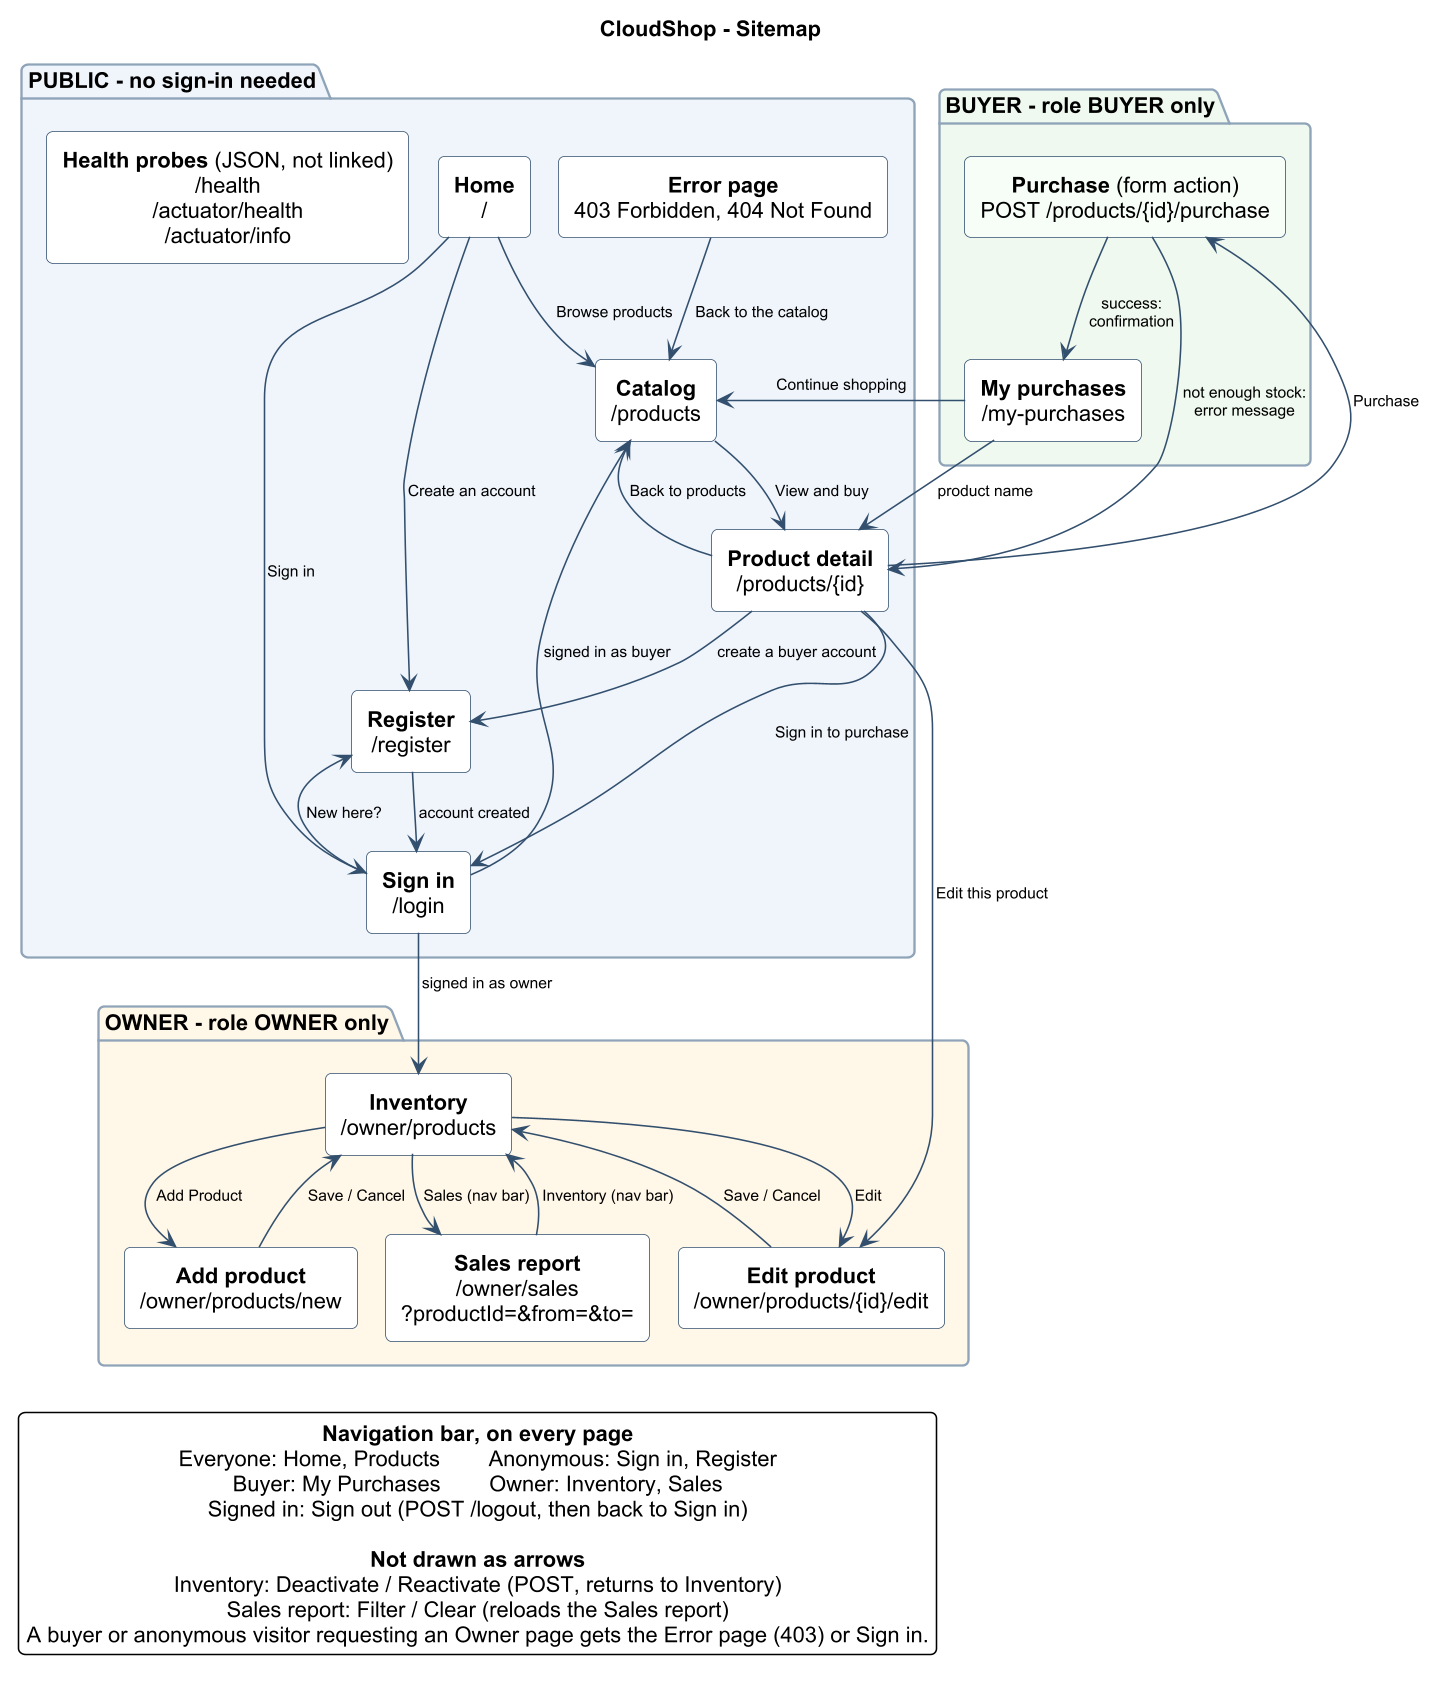

The diagram above was rendered by PlantUML. Its source (embedded in the PNG):
@startuml sitemap
' Sitemap: every page, grouped by who can reach it, and the links between them.
' The groups mirror the URL rules in SecurityConfig. Keep both in step.
!pragma layout smetana
skinparam dpi 150
skinparam backgroundColor white
skinparam shadowing false
skinparam defaultFontName Arial
skinparam roundCorner 8
skinparam defaultTextAlignment center
skinparam ArrowColor #33506E
skinparam ArrowFontSize 10
skinparam rectangle {
    BackgroundColor #FFFFFF
    BorderColor #33506E
}
skinparam package {
    BorderColor #8FA3B8
    FontStyle bold
}

title CloudShop - Sitemap

package "PUBLIC - no sign-in needed" as PUB #EEF4FB {
    rectangle "**Home**\n/" as home
    rectangle "**Catalog**\n/products" as catalog
    rectangle "**Product detail**\n/products/{id}" as detail
    rectangle "**Sign in**\n/login" as login
    rectangle "**Register**\n/register" as register
    rectangle "**Error page**\n403 Forbidden, 404 Not Found" as error
    rectangle "**Health probes** (JSON, not linked)\n/health\n/actuator/health\n/actuator/info" as health
}

package "BUYER - role BUYER only" as BUY #EEF8EE {
    rectangle "**Purchase** (form action)\nPOST /products/{id}/purchase" as purchase #F7FCF7
    rectangle "**My purchases**\n/my-purchases" as history
}

package "OWNER - role OWNER only" as OWN #FFF6E6 {
    rectangle "**Inventory**\n/owner/products" as inventory
    rectangle "**Add product**\n/owner/products/new" as newproduct
    rectangle "**Edit product**\n/owner/products/{id}/edit" as editproduct
    rectangle "**Sales report**\n/owner/sales\n?productId=&from=&to=" as sales
}

' --- public browsing ---
home --> catalog : Browse products
home --> register : Create an account
home --> login : Sign in
catalog --> detail : View and buy
detail --> catalog : Back to products
detail --> login : Sign in to purchase
detail --> register : create a buyer account
login --> register : New here?
register --> login : account created
error --> catalog : Back to the catalog

' --- signing in lands by role ---
login --> catalog : signed in as buyer
login --> inventory : signed in as owner

' --- buyer ---
detail --> purchase : Purchase
purchase --> history : success:\nconfirmation
purchase --> detail : not enough stock:\nerror message
history --> catalog : Continue shopping
history --> detail : product name

' --- owner ---
inventory --> newproduct : Add Product
inventory --> editproduct : Edit
newproduct --> inventory : Save / Cancel
editproduct --> inventory : Save / Cancel
detail --> editproduct : Edit this product
inventory --> sales : Sales (nav bar)
sales --> inventory : Inventory (nav bar)

legend bottom left
    <b>Navigation bar, on every page</b>
    Everyone: Home, Products        Anonymous: Sign in, Register
    Buyer: My Purchases        Owner: Inventory, Sales
    Signed in: Sign out (POST /logout, then back to Sign in)

    <b>Not drawn as arrows</b>
    Inventory: Deactivate / Reactivate (POST, returns to Inventory)
    Sales report: Filter / Clear (reloads the Sales report)
    A buyer or anonymous visitor requesting an Owner page gets the Error page (403) or Sign in.
endlegend
@enduml